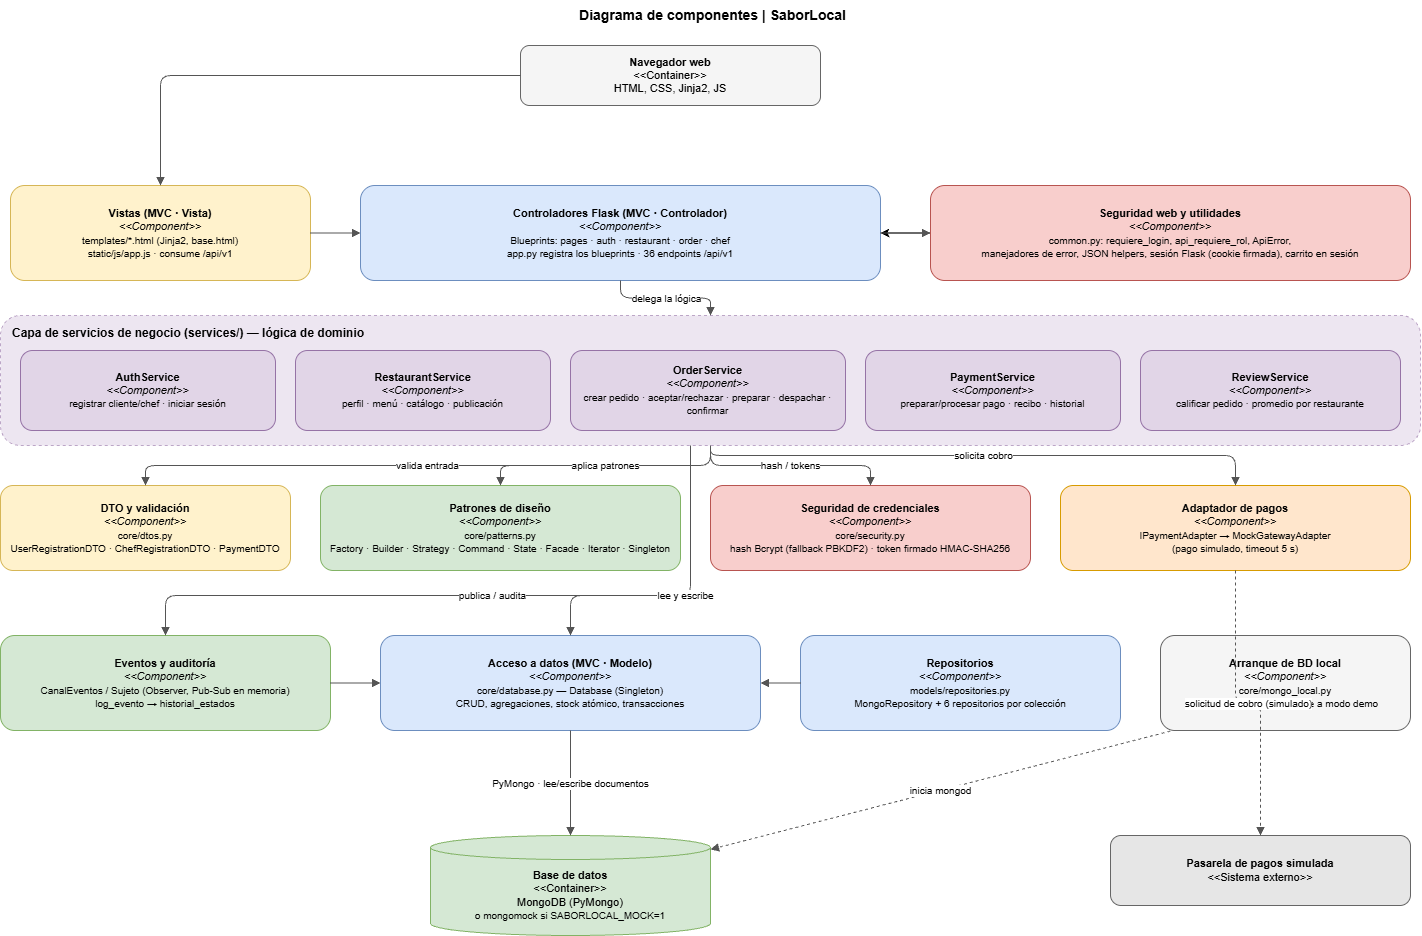

The diagram above was exported from draw.io. Its source (the exported page's mxGraphModel, read from the mxfile embedded in the PNG):
<mxGraphModel dx="1614" dy="875" grid="1" gridSize="10" guides="1" tooltips="1" connect="1" arrows="1" fold="1" page="1" pageScale="1" pageWidth="1500" pageHeight="1000" math="0" shadow="0">
  <root>
    <mxCell id="0" />
    <mxCell id="1" parent="0" />
    <mxCell id="t" parent="1" style="text;html=1;align=center;verticalAlign=middle;fontSize=14;" value="&lt;b&gt;&amp;nbsp;Diagrama de componentes | SaborLocal&lt;/b&gt;&lt;div&gt;&lt;br/&gt;&lt;/div&gt;" vertex="1">
      <mxGeometry height="45" width="800" x="350" y="15" as="geometry" />
    </mxCell>
    <mxCell id="c2" parent="1" style="rounded=1;whiteSpace=wrap;html=1;fillColor=#f5f5f5;strokeColor=#666666;fontSize=11;align=center;verticalAlign=middle;" value="&lt;b&gt;Navegador web&lt;/b&gt;&lt;br&gt;&amp;lt;&amp;lt;Container&amp;gt;&amp;gt;&lt;br&gt;HTML, CSS, Jinja2, JS" vertex="1">
      <mxGeometry height="60" width="300" x="560" y="60" as="geometry" />
    </mxCell>
    <mxCell id="c4" parent="1" style="rounded=1;whiteSpace=wrap;html=1;fillColor=#fff2cc;strokeColor=#d6b656;fontSize=11;align=center;verticalAlign=middle;" value="&lt;b&gt;Vistas (MVC · Vista)&lt;/b&gt;&lt;br&gt;&lt;i&gt;&amp;lt;&amp;lt;Component&amp;gt;&amp;gt;&lt;/i&gt;&lt;br&gt;&lt;font style='font-size:10px'&gt;templates/*.html (Jinja2, base.html)&lt;br&gt;static/js/app.js · consume /api/v1&lt;/font&gt;" vertex="1">
      <mxGeometry height="95" width="300" x="50" y="200" as="geometry" />
    </mxCell>
    <mxCell id="c5" parent="1" style="rounded=1;whiteSpace=wrap;html=1;fillColor=#dae8fc;strokeColor=#6c8ebf;fontSize=11;align=center;verticalAlign=middle;" value="&lt;b&gt;Controladores Flask (MVC · Controlador)&lt;/b&gt;&lt;br&gt;&lt;i&gt;&amp;lt;&amp;lt;Component&amp;gt;&amp;gt;&lt;/i&gt;&lt;br&gt;&lt;font style='font-size:10px'&gt;Blueprints: pages · auth · restaurant · order · chef&lt;br&gt;app.py registra los blueprints · 36 endpoints /api/v1&lt;/font&gt;" vertex="1">
      <mxGeometry height="95" width="520" x="400" y="200" as="geometry" />
    </mxCell>
    <mxCell id="h_fsI6hb0TWWc5LtYGfn-1" edge="1" parent="1" source="c6" style="edgeStyle=orthogonalEdgeStyle;rounded=0;orthogonalLoop=1;jettySize=auto;html=1;defaultLabelBackgroundColor=page;labelPadding=0 4;" target="c5" value="">
      <mxGeometry relative="1" as="geometry" />
    </mxCell>
    <mxCell id="c6" parent="1" style="rounded=1;whiteSpace=wrap;html=1;fillColor=#f8cecc;strokeColor=#b85450;fontSize=11;align=center;verticalAlign=middle;" value="&lt;b&gt;Seguridad web y utilidades&lt;/b&gt;&lt;br&gt;&lt;i&gt;&amp;lt;&amp;lt;Component&amp;gt;&amp;gt;&lt;/i&gt;&lt;br&gt;&lt;font style='font-size:10px'&gt;common.py: requiere_login, api_requiere_rol, ApiError,&lt;br&gt;manejadores de error, JSON helpers, sesión Flask (cookie firmada), carrito en sesión&lt;/font&gt;" vertex="1">
      <mxGeometry height="95" width="480" x="970" y="200" as="geometry" />
    </mxCell>
    <mxCell id="c7" parent="1" style="rounded=1;whiteSpace=wrap;html=1;fillColor=#e1d5e7;strokeColor=#9673a6;dashed=1;verticalAlign=top;align=left;spacingLeft=10;spacingTop=4;fontSize=12;fontStyle=1;opacity=60;" value="Capa de servicios de negocio (services/) — lógica de dominio" vertex="1">
      <mxGeometry height="130" width="1420" x="40" y="330" as="geometry" />
    </mxCell>
    <mxCell id="c8" parent="1" style="rounded=1;whiteSpace=wrap;html=1;fillColor=#e1d5e7;strokeColor=#9673a6;fontSize=11;align=center;verticalAlign=middle;" value="&lt;b&gt;AuthService&lt;/b&gt;&lt;br&gt;&lt;i&gt;&amp;lt;&amp;lt;Component&amp;gt;&amp;gt;&lt;/i&gt;&lt;br&gt;&lt;font style='font-size:10px'&gt;registrar cliente/chef · iniciar sesión&lt;/font&gt;" vertex="1">
      <mxGeometry height="80" width="255" x="60" y="365" as="geometry" />
    </mxCell>
    <mxCell id="c9" parent="1" style="rounded=1;whiteSpace=wrap;html=1;fillColor=#e1d5e7;strokeColor=#9673a6;fontSize=11;align=center;verticalAlign=middle;" value="&lt;b&gt;RestaurantService&lt;/b&gt;&lt;br&gt;&lt;i&gt;&amp;lt;&amp;lt;Component&amp;gt;&amp;gt;&lt;/i&gt;&lt;br&gt;&lt;font style='font-size:10px'&gt;perfil · menú · catálogo · publicación&lt;/font&gt;" vertex="1">
      <mxGeometry height="80" width="255" x="335" y="365" as="geometry" />
    </mxCell>
    <mxCell id="c10" parent="1" style="rounded=1;whiteSpace=wrap;html=1;fillColor=#e1d5e7;strokeColor=#9673a6;fontSize=11;align=center;verticalAlign=middle;" value="&lt;b&gt;OrderService&lt;/b&gt;&lt;br&gt;&lt;i&gt;&amp;lt;&amp;lt;Component&amp;gt;&amp;gt;&lt;/i&gt;&lt;br&gt;&lt;font style='font-size:10px'&gt;crear pedido · aceptar/rechazar · preparar · despachar · confirmar&lt;/font&gt;" vertex="1">
      <mxGeometry height="80" width="275" x="610" y="365" as="geometry" />
    </mxCell>
    <mxCell id="c11" parent="1" style="rounded=1;whiteSpace=wrap;html=1;fillColor=#e1d5e7;strokeColor=#9673a6;fontSize=11;align=center;verticalAlign=middle;" value="&lt;b&gt;PaymentService&lt;/b&gt;&lt;br&gt;&lt;i&gt;&amp;lt;&amp;lt;Component&amp;gt;&amp;gt;&lt;/i&gt;&lt;br&gt;&lt;font style='font-size:10px'&gt;preparar/procesar pago · recibo · historial&lt;/font&gt;" vertex="1">
      <mxGeometry height="80" width="255" x="905" y="365" as="geometry" />
    </mxCell>
    <mxCell id="c12" parent="1" style="rounded=1;whiteSpace=wrap;html=1;fillColor=#e1d5e7;strokeColor=#9673a6;fontSize=11;align=center;verticalAlign=middle;" value="&lt;b&gt;ReviewService&lt;/b&gt;&lt;br&gt;&lt;i&gt;&amp;lt;&amp;lt;Component&amp;gt;&amp;gt;&lt;/i&gt;&lt;br&gt;&lt;font style='font-size:10px'&gt;calificar pedido · promedio por restaurante&lt;/font&gt;" vertex="1">
      <mxGeometry height="80" width="260" x="1180" y="365" as="geometry" />
    </mxCell>
    <mxCell id="c13" parent="1" style="rounded=1;whiteSpace=wrap;html=1;fillColor=#fff2cc;strokeColor=#d6b656;fontSize=11;align=center;verticalAlign=middle;" value="&lt;b&gt;DTO y validación&lt;/b&gt;&lt;br&gt;&lt;i&gt;&amp;lt;&amp;lt;Component&amp;gt;&amp;gt;&lt;/i&gt;&lt;br&gt;&lt;font style='font-size:10px'&gt;core/dtos.py&lt;br&gt;UserRegistrationDTO · ChefRegistrationDTO · PaymentDTO&lt;/font&gt;" vertex="1">
      <mxGeometry height="85" width="290" x="40" y="500" as="geometry" />
    </mxCell>
    <mxCell id="c14" parent="1" style="rounded=1;whiteSpace=wrap;html=1;fillColor=#d5e8d4;strokeColor=#82b366;fontSize=11;align=center;verticalAlign=middle;" value="&lt;b&gt;Patrones de diseño&lt;/b&gt;&lt;br&gt;&lt;i&gt;&amp;lt;&amp;lt;Component&amp;gt;&amp;gt;&lt;/i&gt;&lt;br&gt;&lt;font style='font-size:10px'&gt;core/patterns.py&lt;br&gt;Factory · Builder · Strategy · Command · State · Facade · Iterator · Singleton&lt;/font&gt;" vertex="1">
      <mxGeometry height="85" width="360" x="360" y="500" as="geometry" />
    </mxCell>
    <mxCell id="c15" parent="1" style="rounded=1;whiteSpace=wrap;html=1;fillColor=#f8cecc;strokeColor=#b85450;fontSize=11;align=center;verticalAlign=middle;" value="&lt;b&gt;Seguridad de credenciales&lt;/b&gt;&lt;br&gt;&lt;i&gt;&amp;lt;&amp;lt;Component&amp;gt;&amp;gt;&lt;/i&gt;&lt;br&gt;&lt;font style='font-size:10px'&gt;core/security.py&lt;br&gt;hash Bcrypt (fallback PBKDF2) · token firmado HMAC-SHA256&lt;/font&gt;" vertex="1">
      <mxGeometry height="85" width="320" x="750" y="500" as="geometry" />
    </mxCell>
    <mxCell id="c16" parent="1" style="rounded=1;whiteSpace=wrap;html=1;fillColor=#ffe6cc;strokeColor=#d79b00;fontSize=11;align=center;verticalAlign=middle;" value="&lt;b&gt;Adaptador de pagos&lt;/b&gt;&lt;br&gt;&lt;i&gt;&amp;lt;&amp;lt;Component&amp;gt;&amp;gt;&lt;/i&gt;&lt;br&gt;&lt;font style='font-size:10px'&gt;IPaymentAdapter → MockGatewayAdapter&lt;br&gt;(pago simulado, timeout 5 s)&lt;/font&gt;" vertex="1">
      <mxGeometry height="85" width="350" x="1100" y="500" as="geometry" />
    </mxCell>
    <mxCell id="c17" parent="1" style="rounded=1;whiteSpace=wrap;html=1;fillColor=#d5e8d4;strokeColor=#82b366;fontSize=11;align=center;verticalAlign=middle;" value="&lt;b&gt;Eventos y auditoría&lt;/b&gt;&lt;br&gt;&lt;i&gt;&amp;lt;&amp;lt;Component&amp;gt;&amp;gt;&lt;/i&gt;&lt;br&gt;&lt;font style='font-size:10px'&gt;CanalEventos / Sujeto (Observer, Pub-Sub en memoria)&lt;br&gt;log_evento → historial_estados&lt;/font&gt;" vertex="1">
      <mxGeometry height="95" width="330" x="40" y="650" as="geometry" />
    </mxCell>
    <mxCell id="c18" parent="1" style="rounded=1;whiteSpace=wrap;html=1;fillColor=#dae8fc;strokeColor=#6c8ebf;fontSize=11;align=center;verticalAlign=middle;" value="&lt;b&gt;Acceso a datos (MVC · Modelo)&lt;/b&gt;&lt;br&gt;&lt;i&gt;&amp;lt;&amp;lt;Component&amp;gt;&amp;gt;&lt;/i&gt;&lt;br&gt;&lt;font style='font-size:10px'&gt;core/database.py — Database (Singleton)&lt;br&gt;CRUD, agregaciones, stock atómico, transacciones&lt;/font&gt;" vertex="1">
      <mxGeometry height="95" width="380" x="420" y="650" as="geometry" />
    </mxCell>
    <mxCell id="c19" parent="1" style="rounded=1;whiteSpace=wrap;html=1;fillColor=#dae8fc;strokeColor=#6c8ebf;fontSize=11;align=center;verticalAlign=middle;" value="&lt;b&gt;Repositorios&lt;/b&gt;&lt;br&gt;&lt;i&gt;&amp;lt;&amp;lt;Component&amp;gt;&amp;gt;&lt;/i&gt;&lt;br&gt;&lt;font style='font-size:10px'&gt;models/repositories.py&lt;br&gt;MongoRepository + 6 repositorios por colección&lt;/font&gt;" vertex="1">
      <mxGeometry height="95" width="320" x="840" y="650" as="geometry" />
    </mxCell>
    <mxCell id="c20" parent="1" style="rounded=1;whiteSpace=wrap;html=1;fillColor=#f5f5f5;strokeColor=#666666;fontSize=11;align=center;verticalAlign=middle;" value="&lt;b&gt;Arranque de BD local&lt;/b&gt;&lt;br&gt;&lt;i&gt;&amp;lt;&amp;lt;Component&amp;gt;&amp;gt;&lt;/i&gt;&lt;br&gt;&lt;font style='font-size:10px'&gt;core/mongo_local.py&lt;br&gt;inicia mongod :27018 o cae a modo demo&lt;/font&gt;" vertex="1">
      <mxGeometry height="95" width="250" x="1200" y="650" as="geometry" />
    </mxCell>
    <mxCell id="c21" parent="1" style="shape=cylinder3;whiteSpace=wrap;html=1;boundedLbl=1;backgroundOutline=1;size=12;fillColor=#d5e8d4;strokeColor=#82b366;fontSize=11;" value="&lt;b&gt;Base de datos&lt;/b&gt;&lt;br&gt;&amp;lt;&amp;lt;Container&amp;gt;&amp;gt;&lt;br&gt;MongoDB (PyMongo)&lt;br&gt;&lt;font style='font-size:10px'&gt;o mongomock si SABORLOCAL_MOCK=1&lt;/font&gt;" vertex="1">
      <mxGeometry height="100" width="280" x="470" y="850" as="geometry" />
    </mxCell>
    <mxCell id="c22" parent="1" style="rounded=1;whiteSpace=wrap;html=1;fillColor=#e6e6e6;strokeColor=#666666;fontSize=11;align=center;verticalAlign=middle;" value="&lt;b&gt;Pasarela de pagos simulada&lt;/b&gt;&lt;br&gt;&amp;lt;&amp;lt;Sistema externo&amp;gt;&amp;gt;" vertex="1">
      <mxGeometry height="70" width="300" x="1150" y="850" as="geometry" />
    </mxCell>
    <mxCell id="c23" edge="1" parent="1" source="c2" style="endArrow=block;endFill=1;html=1;strokeColor=#555555;fontSize=10;labelBackgroundColor=#ffffff;edgeStyle=orthogonalEdgeStyle;rounded=1;" target="c4" value="">
      <mxGeometry relative="1" as="geometry" />
    </mxCell>
    <mxCell id="c24" edge="1" parent="1" source="c4" style="endArrow=block;endFill=1;html=1;strokeColor=#555555;fontSize=10;labelBackgroundColor=#ffffff;edgeStyle=orthogonalEdgeStyle;rounded=1;" target="c5" value="">
      <mxGeometry relative="1" as="geometry" />
    </mxCell>
    <mxCell id="c25" edge="1" parent="1" source="c5" style="endArrow=block;endFill=1;html=1;strokeColor=#555555;fontSize=10;labelBackgroundColor=#ffffff;edgeStyle=orthogonalEdgeStyle;rounded=1;" target="c6" value="">
      <mxGeometry relative="1" as="geometry" />
    </mxCell>
    <mxCell id="c26" edge="1" parent="1" source="c5" style="endArrow=block;endFill=1;html=1;strokeColor=#555555;fontSize=10;labelBackgroundColor=#ffffff;edgeStyle=orthogonalEdgeStyle;rounded=1;" target="c7" value="delega la lógica">
      <mxGeometry relative="1" as="geometry" />
    </mxCell>
    <mxCell id="c27" edge="1" parent="1" source="c7" style="endArrow=block;endFill=1;html=1;strokeColor=#555555;fontSize=10;labelBackgroundColor=#ffffff;edgeStyle=orthogonalEdgeStyle;rounded=1;" target="c13" value="valida entrada">
      <mxGeometry relative="1" as="geometry" />
    </mxCell>
    <mxCell id="c28" edge="1" parent="1" source="c7" style="endArrow=block;endFill=1;html=1;strokeColor=#555555;fontSize=10;labelBackgroundColor=#ffffff;edgeStyle=orthogonalEdgeStyle;rounded=1;" target="c14" value="aplica patrones">
      <mxGeometry relative="1" as="geometry" />
    </mxCell>
    <mxCell id="c29" edge="1" parent="1" source="c7" style="endArrow=block;endFill=1;html=1;strokeColor=#555555;fontSize=10;labelBackgroundColor=#ffffff;edgeStyle=orthogonalEdgeStyle;rounded=1;" target="c15" value="hash / tokens">
      <mxGeometry relative="1" as="geometry" />
    </mxCell>
    <mxCell id="c30" edge="1" parent="1" source="c7" style="endArrow=block;endFill=1;html=1;strokeColor=#555555;fontSize=10;labelBackgroundColor=#ffffff;edgeStyle=orthogonalEdgeStyle;rounded=1;" target="c16" value="solicita cobro">
      <mxGeometry relative="1" as="geometry">
        <Array as="points">
          <mxPoint x="750" y="470" />
          <mxPoint x="1275" y="470" />
        </Array>
      </mxGeometry>
    </mxCell>
    <mxCell id="c31" edge="1" parent="1" source="c7" style="endArrow=block;endFill=1;html=1;strokeColor=#555555;fontSize=10;labelBackgroundColor=#ffffff;edgeStyle=orthogonalEdgeStyle;rounded=1;" target="c17" value="publica / audita">
      <mxGeometry relative="1" x="-0.0266" as="geometry">
        <Array as="points">
          <mxPoint x="730" y="610" />
          <mxPoint x="205" y="610" />
        </Array>
      </mxGeometry>
    </mxCell>
    <mxCell id="c32" edge="1" parent="1" source="c7" style="endArrow=block;endFill=1;html=1;strokeColor=#555555;fontSize=10;labelBackgroundColor=#ffffff;edgeStyle=orthogonalEdgeStyle;rounded=1;" target="c18" value="lee y escribe">
      <mxGeometry relative="1" as="geometry">
        <Array as="points">
          <mxPoint x="730" y="610" />
          <mxPoint x="610" y="610" />
        </Array>
      </mxGeometry>
    </mxCell>
    <mxCell id="c33" edge="1" parent="1" source="c17" style="endArrow=block;endFill=1;html=1;strokeColor=#555555;fontSize=10;labelBackgroundColor=#ffffff;edgeStyle=orthogonalEdgeStyle;rounded=1;" target="c18" value="">
      <mxGeometry relative="1" as="geometry" />
    </mxCell>
    <mxCell id="c34" edge="1" parent="1" source="c19" style="endArrow=block;endFill=1;html=1;strokeColor=#555555;fontSize=10;labelBackgroundColor=#ffffff;edgeStyle=orthogonalEdgeStyle;rounded=1;" target="c18" value="">
      <mxGeometry relative="1" as="geometry" />
    </mxCell>
    <mxCell id="c35" edge="1" parent="1" source="c18" style="endArrow=block;endFill=1;html=1;strokeColor=#555555;fontSize=10;labelBackgroundColor=#ffffff;" target="c21" value="PyMongo · lee/escribe documentos">
      <mxGeometry relative="1" as="geometry" />
    </mxCell>
    <mxCell id="c36" edge="1" parent="1" source="c20" style="endArrow=block;endFill=1;html=1;strokeColor=#555555;fontSize=10;labelBackgroundColor=#ffffff;dashed=1;exitX=0.039;exitY=1.007;exitDx=0;exitDy=0;exitPerimeter=0;" target="c21" value="inicia mongod">
      <mxGeometry relative="1" as="geometry" />
    </mxCell>
    <mxCell id="c37" edge="1" parent="1" source="c16" style="endArrow=block;endFill=1;html=1;strokeColor=#555555;fontSize=10;labelBackgroundColor=#ffffff;edgeStyle=orthogonalEdgeStyle;rounded=1;dashed=1;" target="c22" value="solicitud de cobro (simulado)">
      <mxGeometry relative="1" as="geometry" />
    </mxCell>
  </root>
</mxGraphModel>